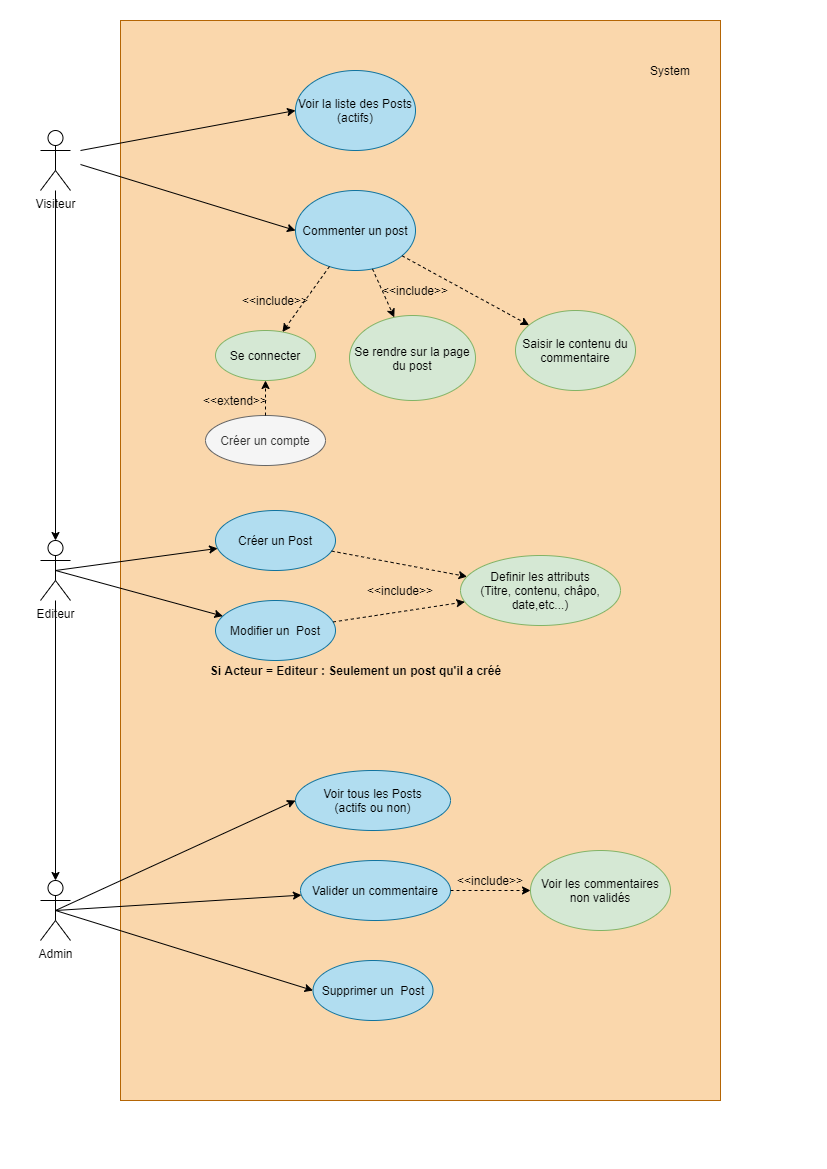

The diagram above was exported from draw.io. Its source (the exported page's mxGraphModel, read from the mxfile embedded in the PNG):
<mxGraphModel dx="1442" dy="880" grid="1" gridSize="10" guides="1" tooltips="1" connect="1" arrows="1" fold="1" page="1" pageScale="1" pageWidth="827" pageHeight="1169" math="0" shadow="0">
  <root>
    <mxCell id="0" />
    <mxCell id="1" parent="0" />
    <mxCell id="AiVe8CV7CTB-PRsPNLWr-1" value="" style="rounded=0;whiteSpace=wrap;html=1;fillColor=#fad7ac;strokeColor=#b46504;" vertex="1" parent="1">
      <mxGeometry x="120" y="20" width="600" height="1080" as="geometry" />
    </mxCell>
    <mxCell id="AiVe8CV7CTB-PRsPNLWr-54" value="" style="edgeStyle=orthogonalEdgeStyle;rounded=0;orthogonalLoop=1;jettySize=auto;html=1;" edge="1" parent="1" source="AiVe8CV7CTB-PRsPNLWr-2" target="AiVe8CV7CTB-PRsPNLWr-53">
      <mxGeometry relative="1" as="geometry" />
    </mxCell>
    <mxCell id="AiVe8CV7CTB-PRsPNLWr-2" value="Visiteur" style="shape=umlActor;verticalLabelPosition=bottom;verticalAlign=top;html=1;outlineConnect=0;" vertex="1" parent="1">
      <mxGeometry x="40" y="130" width="30" height="60" as="geometry" />
    </mxCell>
    <mxCell id="AiVe8CV7CTB-PRsPNLWr-3" value="System" style="text;html=1;strokeColor=none;fillColor=none;align=center;verticalAlign=middle;whiteSpace=wrap;rounded=0;" vertex="1" parent="1">
      <mxGeometry x="650" y="60" width="40" height="20" as="geometry" />
    </mxCell>
    <mxCell id="AiVe8CV7CTB-PRsPNLWr-4" value="Voir la liste des Posts (actifs)" style="ellipse;whiteSpace=wrap;html=1;fillColor=#b1ddf0;strokeColor=#10739e;" vertex="1" parent="1">
      <mxGeometry x="295" y="70" width="120" height="80" as="geometry" />
    </mxCell>
    <mxCell id="AiVe8CV7CTB-PRsPNLWr-5" value="" style="endArrow=classic;html=1;entryX=0;entryY=0.5;entryDx=0;entryDy=0;" edge="1" parent="1" target="AiVe8CV7CTB-PRsPNLWr-4">
      <mxGeometry width="50" height="50" relative="1" as="geometry">
        <mxPoint x="80" y="150" as="sourcePoint" />
        <mxPoint x="440" y="360" as="targetPoint" />
      </mxGeometry>
    </mxCell>
    <mxCell id="AiVe8CV7CTB-PRsPNLWr-6" value="Saisir le contenu du commentaire" style="ellipse;whiteSpace=wrap;html=1;fillColor=#d5e8d4;strokeColor=#82b366;" vertex="1" parent="1">
      <mxGeometry x="515" y="310" width="120" height="80" as="geometry" />
    </mxCell>
    <mxCell id="AiVe8CV7CTB-PRsPNLWr-7" value="Se connecter" style="ellipse;whiteSpace=wrap;html=1;strokeColor=#82b366;gradientDirection=east;fillColor=#D5E8D4;" vertex="1" parent="1">
      <mxGeometry x="215" y="330" width="100" height="50" as="geometry" />
    </mxCell>
    <mxCell id="AiVe8CV7CTB-PRsPNLWr-8" value="Créer un compte" style="ellipse;whiteSpace=wrap;html=1;fillColor=#f5f5f5;strokeColor=#666666;fontColor=#333333;" vertex="1" parent="1">
      <mxGeometry x="205" y="415" width="120" height="50" as="geometry" />
    </mxCell>
    <mxCell id="AiVe8CV7CTB-PRsPNLWr-9" value="" style="endArrow=classic;html=1;entryX=0;entryY=0.5;entryDx=0;entryDy=0;" edge="1" parent="1" target="AiVe8CV7CTB-PRsPNLWr-11">
      <mxGeometry width="50" height="50" relative="1" as="geometry">
        <mxPoint x="80" y="164" as="sourcePoint" />
        <mxPoint x="440" y="350" as="targetPoint" />
      </mxGeometry>
    </mxCell>
    <mxCell id="AiVe8CV7CTB-PRsPNLWr-10" value="" style="endArrow=classic;html=1;dashed=1;" edge="1" parent="1" source="AiVe8CV7CTB-PRsPNLWr-8" target="AiVe8CV7CTB-PRsPNLWr-7">
      <mxGeometry width="50" height="50" relative="1" as="geometry">
        <mxPoint x="390" y="400" as="sourcePoint" />
        <mxPoint x="440" y="350" as="targetPoint" />
      </mxGeometry>
    </mxCell>
    <mxCell id="AiVe8CV7CTB-PRsPNLWr-11" value="Commenter un post" style="ellipse;whiteSpace=wrap;html=1;fillColor=#b1ddf0;strokeColor=#10739e;" vertex="1" parent="1">
      <mxGeometry x="295" y="190" width="120" height="80" as="geometry" />
    </mxCell>
    <mxCell id="AiVe8CV7CTB-PRsPNLWr-12" value="" style="endArrow=classic;html=1;dashed=1;" edge="1" parent="1" source="AiVe8CV7CTB-PRsPNLWr-11" target="AiVe8CV7CTB-PRsPNLWr-6">
      <mxGeometry width="50" height="50" relative="1" as="geometry">
        <mxPoint x="445" y="610" as="sourcePoint" />
        <mxPoint x="495" y="560" as="targetPoint" />
      </mxGeometry>
    </mxCell>
    <mxCell id="AiVe8CV7CTB-PRsPNLWr-22" value="&amp;lt;&amp;lt;extend&amp;gt;&amp;gt;" style="text;html=1;strokeColor=none;fillColor=none;align=center;verticalAlign=middle;whiteSpace=wrap;rounded=0;" vertex="1" parent="1">
      <mxGeometry x="215" y="390" width="40" height="20" as="geometry" />
    </mxCell>
    <mxCell id="AiVe8CV7CTB-PRsPNLWr-25" value="" style="endArrow=classic;html=1;dashed=1;" edge="1" parent="1" source="AiVe8CV7CTB-PRsPNLWr-11" target="AiVe8CV7CTB-PRsPNLWr-7">
      <mxGeometry width="50" height="50" relative="1" as="geometry">
        <mxPoint x="432.34910425838484" y="314.5679314548224" as="sourcePoint" />
        <mxPoint x="491.6719825892942" y="345.41401692950353" as="targetPoint" />
      </mxGeometry>
    </mxCell>
    <mxCell id="AiVe8CV7CTB-PRsPNLWr-29" value="&amp;lt;&amp;lt;include&amp;gt;&amp;gt;" style="text;html=1;strokeColor=none;fillColor=none;align=center;verticalAlign=middle;whiteSpace=wrap;rounded=0;" vertex="1" parent="1">
      <mxGeometry x="255" y="290" width="40" height="20" as="geometry" />
    </mxCell>
    <mxCell id="AiVe8CV7CTB-PRsPNLWr-33" value="Se rendre sur la page du post" style="ellipse;whiteSpace=wrap;html=1;fillColor=#d5e8d4;strokeColor=#82b366;" vertex="1" parent="1">
      <mxGeometry x="349" y="315" width="126" height="85" as="geometry" />
    </mxCell>
    <mxCell id="AiVe8CV7CTB-PRsPNLWr-34" value="" style="endArrow=classic;html=1;dashed=1;" edge="1" parent="1" target="AiVe8CV7CTB-PRsPNLWr-33" source="AiVe8CV7CTB-PRsPNLWr-11">
      <mxGeometry width="50" height="50" relative="1" as="geometry">
        <mxPoint x="324.9296614533109" y="210.6938302291565" as="sourcePoint" />
        <mxPoint x="364.92" y="599.31" as="targetPoint" />
      </mxGeometry>
    </mxCell>
    <mxCell id="AiVe8CV7CTB-PRsPNLWr-37" value="" style="endArrow=classic;html=1;entryX=0;entryY=0.5;entryDx=0;entryDy=0;exitX=0.5;exitY=0.5;exitDx=0;exitDy=0;exitPerimeter=0;" edge="1" parent="1" source="AiVe8CV7CTB-PRsPNLWr-56" target="AiVe8CV7CTB-PRsPNLWr-38">
      <mxGeometry width="50" height="50" relative="1" as="geometry">
        <mxPoint x="55" y="610" as="sourcePoint" />
        <mxPoint x="380" y="429" as="targetPoint" />
      </mxGeometry>
    </mxCell>
    <mxCell id="AiVe8CV7CTB-PRsPNLWr-38" value="Voir tous les Posts&lt;br&gt;(actifs ou non)" style="ellipse;whiteSpace=wrap;html=1;fillColor=#b1ddf0;strokeColor=#10739e;" vertex="1" parent="1">
      <mxGeometry x="295" y="770" width="155" height="60" as="geometry" />
    </mxCell>
    <mxCell id="AiVe8CV7CTB-PRsPNLWr-39" value="&amp;lt;&amp;lt;include&amp;gt;&amp;gt;" style="text;html=1;strokeColor=none;fillColor=none;align=center;verticalAlign=middle;whiteSpace=wrap;rounded=0;" vertex="1" parent="1">
      <mxGeometry x="395" y="280" width="40" height="20" as="geometry" />
    </mxCell>
    <mxCell id="AiVe8CV7CTB-PRsPNLWr-40" value="Créer un Post" style="ellipse;whiteSpace=wrap;html=1;fillColor=#b1ddf0;strokeColor=#10739e;" vertex="1" parent="1">
      <mxGeometry x="215" y="510" width="120" height="60" as="geometry" />
    </mxCell>
    <mxCell id="AiVe8CV7CTB-PRsPNLWr-41" value="" style="endArrow=classic;html=1;exitX=0.5;exitY=0.5;exitDx=0;exitDy=0;exitPerimeter=0;" edge="1" parent="1" source="AiVe8CV7CTB-PRsPNLWr-53" target="AiVe8CV7CTB-PRsPNLWr-40">
      <mxGeometry width="50" height="50" relative="1" as="geometry">
        <mxPoint x="55" y="570" as="sourcePoint" />
        <mxPoint x="260.70471318451996" y="512.1024464461868" as="targetPoint" />
      </mxGeometry>
    </mxCell>
    <mxCell id="AiVe8CV7CTB-PRsPNLWr-48" value="Definir les attributs&lt;br&gt;(Titre, contenu, châpo, date,etc...)" style="ellipse;whiteSpace=wrap;html=1;strokeColor=#82b366;gradientDirection=east;fillColor=#D5E8D4;" vertex="1" parent="1">
      <mxGeometry x="460" y="555" width="160" height="70" as="geometry" />
    </mxCell>
    <mxCell id="AiVe8CV7CTB-PRsPNLWr-49" value="" style="endArrow=classic;html=1;dashed=1;" edge="1" parent="1" source="AiVe8CV7CTB-PRsPNLWr-40" target="AiVe8CV7CTB-PRsPNLWr-48">
      <mxGeometry width="50" height="50" relative="1" as="geometry">
        <mxPoint x="362.5729545205986" y="585.5424375068353" as="sourcePoint" />
        <mxPoint x="510" y="545" as="targetPoint" />
      </mxGeometry>
    </mxCell>
    <mxCell id="AiVe8CV7CTB-PRsPNLWr-57" value="" style="edgeStyle=orthogonalEdgeStyle;rounded=0;orthogonalLoop=1;jettySize=auto;html=1;" edge="1" parent="1" source="AiVe8CV7CTB-PRsPNLWr-53" target="AiVe8CV7CTB-PRsPNLWr-56">
      <mxGeometry relative="1" as="geometry" />
    </mxCell>
    <mxCell id="AiVe8CV7CTB-PRsPNLWr-53" value="Editeur" style="shape=umlActor;verticalLabelPosition=bottom;verticalAlign=top;html=1;outlineConnect=0;" vertex="1" parent="1">
      <mxGeometry x="40" y="540" width="30" height="60" as="geometry" />
    </mxCell>
    <mxCell id="AiVe8CV7CTB-PRsPNLWr-56" value="Admin" style="shape=umlActor;verticalLabelPosition=bottom;verticalAlign=top;html=1;outlineConnect=0;" vertex="1" parent="1">
      <mxGeometry x="40" y="880" width="30" height="60" as="geometry" />
    </mxCell>
    <mxCell id="AiVe8CV7CTB-PRsPNLWr-58" value="Modifier un&amp;nbsp; Post" style="ellipse;whiteSpace=wrap;html=1;fillColor=#b1ddf0;strokeColor=#10739e;" vertex="1" parent="1">
      <mxGeometry x="215" y="600" width="120" height="60" as="geometry" />
    </mxCell>
    <mxCell id="AiVe8CV7CTB-PRsPNLWr-59" value="" style="endArrow=classic;html=1;exitX=0.5;exitY=0.5;exitDx=0;exitDy=0;exitPerimeter=0;" edge="1" parent="1" source="AiVe8CV7CTB-PRsPNLWr-53" target="AiVe8CV7CTB-PRsPNLWr-58">
      <mxGeometry width="50" height="50" relative="1" as="geometry">
        <mxPoint x="70" y="580" as="sourcePoint" />
        <mxPoint x="335.10989020212264" y="571.8148518120568" as="targetPoint" />
      </mxGeometry>
    </mxCell>
    <mxCell id="AiVe8CV7CTB-PRsPNLWr-61" value="" style="endArrow=classic;html=1;dashed=1;" edge="1" parent="1" target="AiVe8CV7CTB-PRsPNLWr-48" source="AiVe8CV7CTB-PRsPNLWr-58">
      <mxGeometry width="50" height="50" relative="1" as="geometry">
        <mxPoint x="445" y="635" as="sourcePoint" />
        <mxPoint x="515" y="635" as="targetPoint" />
      </mxGeometry>
    </mxCell>
    <mxCell id="AiVe8CV7CTB-PRsPNLWr-62" value="&amp;lt;&amp;lt;include&amp;gt;&amp;gt;" style="text;html=1;strokeColor=none;fillColor=none;align=center;verticalAlign=middle;whiteSpace=wrap;rounded=0;" vertex="1" parent="1">
      <mxGeometry x="380" y="580" width="40" height="20" as="geometry" />
    </mxCell>
    <mxCell id="AiVe8CV7CTB-PRsPNLWr-63" value="&lt;b&gt;Si Acteur = Editeur : Seulement un post qu'il a créé&lt;/b&gt;" style="text;html=1;strokeColor=none;fillColor=none;align=center;verticalAlign=middle;whiteSpace=wrap;rounded=0;" vertex="1" parent="1">
      <mxGeometry x="129.75" y="660" width="450.5" height="20" as="geometry" />
    </mxCell>
    <mxCell id="AiVe8CV7CTB-PRsPNLWr-64" value="Valider un commentaire" style="ellipse;whiteSpace=wrap;html=1;fillColor=#b1ddf0;strokeColor=#10739e;" vertex="1" parent="1">
      <mxGeometry x="300" y="860" width="150" height="60" as="geometry" />
    </mxCell>
    <mxCell id="AiVe8CV7CTB-PRsPNLWr-65" value="" style="endArrow=classic;html=1;exitX=0.5;exitY=0.5;exitDx=0;exitDy=0;exitPerimeter=0;" edge="1" parent="1" source="AiVe8CV7CTB-PRsPNLWr-56" target="AiVe8CV7CTB-PRsPNLWr-64">
      <mxGeometry width="50" height="50" relative="1" as="geometry">
        <mxPoint x="65" y="920" as="sourcePoint" />
        <mxPoint x="305" y="810" as="targetPoint" />
      </mxGeometry>
    </mxCell>
    <mxCell id="AiVe8CV7CTB-PRsPNLWr-66" value="Voir les commentaires non validés" style="ellipse;whiteSpace=wrap;html=1;fillColor=#d5e8d4;strokeColor=#82b366;" vertex="1" parent="1">
      <mxGeometry x="530" y="850" width="140" height="80" as="geometry" />
    </mxCell>
    <mxCell id="AiVe8CV7CTB-PRsPNLWr-67" value="" style="endArrow=classic;html=1;dashed=1;" edge="1" parent="1" source="AiVe8CV7CTB-PRsPNLWr-64" target="AiVe8CV7CTB-PRsPNLWr-66">
      <mxGeometry width="50" height="50" relative="1" as="geometry">
        <mxPoint x="492.94922284533726" y="750.0009072107614" as="sourcePoint" />
        <mxPoint x="620.0025620477979" y="819.400488389708" as="targetPoint" />
      </mxGeometry>
    </mxCell>
    <mxCell id="AiVe8CV7CTB-PRsPNLWr-68" value="&amp;lt;&amp;lt;include&amp;gt;&amp;gt;" style="text;html=1;strokeColor=none;fillColor=none;align=center;verticalAlign=middle;whiteSpace=wrap;rounded=0;" vertex="1" parent="1">
      <mxGeometry x="470" y="870" width="40" height="20" as="geometry" />
    </mxCell>
    <mxCell id="AiVe8CV7CTB-PRsPNLWr-70" value="Supprimer un&amp;nbsp; Post" style="ellipse;whiteSpace=wrap;html=1;fillColor=#b1ddf0;strokeColor=#10739e;" vertex="1" parent="1">
      <mxGeometry x="312.5" y="960" width="120" height="60" as="geometry" />
    </mxCell>
    <mxCell id="AiVe8CV7CTB-PRsPNLWr-71" value="" style="endArrow=classic;html=1;exitX=0.5;exitY=0.5;exitDx=0;exitDy=0;exitPerimeter=0;entryX=0;entryY=0.5;entryDx=0;entryDy=0;" edge="1" parent="1" source="AiVe8CV7CTB-PRsPNLWr-56" target="AiVe8CV7CTB-PRsPNLWr-70">
      <mxGeometry width="50" height="50" relative="1" as="geometry">
        <mxPoint x="65" y="920" as="sourcePoint" />
        <mxPoint x="310.8990974686674" y="904.6313064082083" as="targetPoint" />
      </mxGeometry>
    </mxCell>
  </root>
</mxGraphModel>